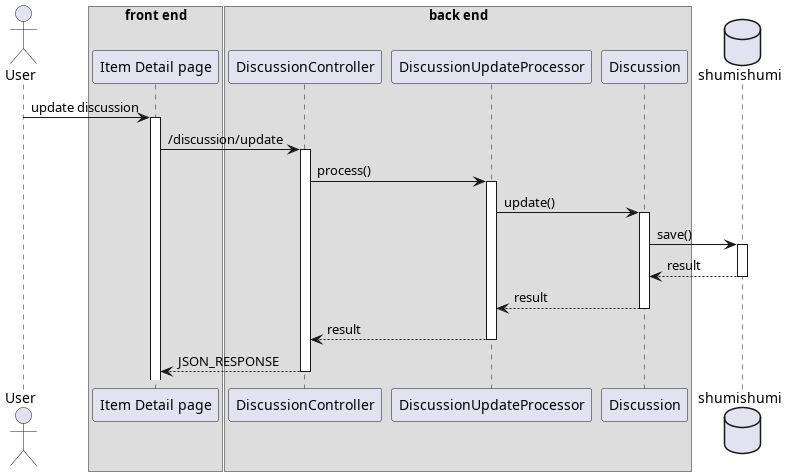

The diagram above was rendered by PlantUML. Its source (embedded in the PNG):
@startuml update discussion
'autonumber 1.1.1

actor User as u

box "front end"
participant "Item Detail page" as detail
end box

box "back end"
participant "DiscussionController" as dc

participant "DiscussionUpdateProcessor" as proc
participant "Discussion" as dm
end box

database shumishumi as db

u -> detail++ : update discussion
detail -> dc++ : /discussion/update

dc -> proc++ : process()

proc -> dm++ : update()
dm -> db++ : save()
return result
return result
return result
return JSON_RESPONSE

@enduml